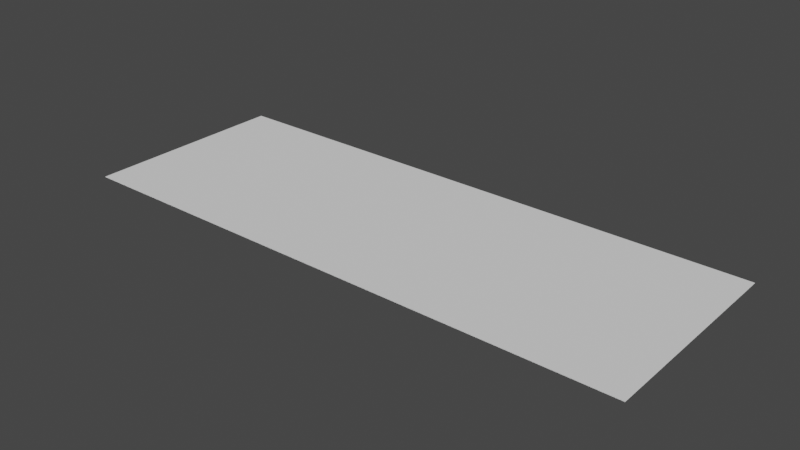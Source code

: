 # Source: Level_1_POC_StartArea.blend  (saved by Blender 2.83.18; exported with 4.5.12 LTS)
import bpy
from mathutils import Matrix  # noqa: F401  (used for matrix-valued properties, if any)

bpy.ops.wm.read_factory_settings(use_empty=True)
scene = bpy.context.scene
scene.name = 'Scene'

# ---- collections
col_collection = bpy.data.collections.new('Collection'); scene.collection.children.link(col_collection)

# ---- world
world_world = bpy.data.worlds.new('World'); scene.world = world_world
world_world.use_nodes = True; world_world.node_tree.nodes.clear()
_N = world_world.node_tree.nodes; _L = world_world.node_tree.links
n0 = _N.new('ShaderNodeOutputWorld'); n0.name = 'World Output'; n0.location = (300, 300)
n1 = _N.new('ShaderNodeBackground'); n1.name = 'Background'; n1.location = (10, 300)
n1.inputs[0].default_value = (0.05088, 0.05088, 0.05088, 1.0)
_L.new(n1.outputs[0], n0.inputs[0])
n0.is_active_output = True
world_world.color = (0.05088, 0.05088, 0.05088)
world_world.use_sun_shadow = False
world_world.sun_shadow_jitter_overblur = 0.0

# ---- meshes
me_cube_001 = bpy.data.meshes.new('Cube.001')
me_cube_001.from_pydata([(-80.32, 7.698, -2.06), (-49.75, 7.698, -2.06), (-55.87, 7.698, -2.06), (-61.98, 7.698, -2.06), (-68.09, 7.698, -2.06), (-74.21, 7.698, -2.06), (-80.32, -5.056, -2.06), (-49.75, -5.056, -2.06), (-55.87, -5.056, -2.06), (-61.98, -5.056, -2.06), (-68.09, -5.056, -2.06), (-74.21, -5.056, -2.06), (-68.09, 1.321, -2.06), (-61.98, 1.321, -2.06), (-74.21, 1.321, -2.06), (-49.75, 1.321, -2.06), (-80.32, 1.321, -2.06), (-55.87, 1.321, -2.06), (-61.98, 4.51, -2.06), (-45.43, 4.51, -2.06), (-68.09, 4.51, -2.06), (-74.21, 4.51, -2.06), (-49.75, 4.51, -2.06), (-80.32, 4.51, -2.06), (-55.87, 4.51, -2.06), (-68.09, -1.867, -2.06), (-74.21, -1.867, -2.06), (-49.75, -1.867, -2.06), (-80.32, -1.867, -2.06), (-55.87, -1.867, -2.06), (-61.98, -1.867, -2.06), (-45.43, 7.698, -2.06), (-45.43, -1.867, -2.06), (-45.43, 1.321, -2.06), (-45.43, -5.056, -2.06)], [], [(30, 25, 10, 9), (25, 26, 11, 10), (32, 27, 7, 34), (26, 28, 6, 11), (27, 29, 8, 7), (29, 30, 9, 8), (24, 18, 13, 17), (22, 24, 17, 15), (21, 23, 16, 14), (19, 22, 15, 33), (20, 21, 14, 12), (18, 20, 12, 13), (3, 4, 20, 18), (4, 5, 21, 20), (31, 1, 22, 19), (5, 0, 23, 21), (1, 2, 24, 22), (2, 3, 18, 24), (17, 13, 30, 29), (15, 17, 29, 27), (14, 16, 28, 26), (33, 15, 27, 32), (12, 14, 26, 25), (13, 12, 25, 30)])
me_cube_001.polygons.foreach_set('use_smooth', [True] * 24)
_uv = me_cube_001.uv_layers.new(name='UVMap')
_uv.uv.foreach_set('vector', [0.0, 0.0, 0.0, 0.0, 0.0, 0.0, 0.0, 0.0, 0.0, 0.0, 0.0, 0.0, 0.0, 0.0, 0.0, 0.0, 0.0, 0.0, 0.0, 0.0, 0.0, 0.0, 0.0, 0.0, 0.0, 0.0, 0.0, 0.0, 0.0, 0.0, 0.0, 0.0, 0.0, 0.0, 0.0, 0.0, 0.0, 0.0, 0.0, 0.0, 0.0, 0.0, 0.0, 0.0, 0.0, 0.0, 0.0, 0.0, 0.0, 0.0, 0.0, 0.0, 0.0, 0.0, 0.0, 0.0, 0.0, 0.0, 0.0, 0.0, 0.0, 0.0, 0.0, 0.0, 0.0, 0.0, 0.0, 0.0, 0.0, 0.0, 0.0, 0.0, 0.0, 0.0, 0.0, 0.0, 0.0, 0.0, 0.0, 0.0, 0.0, 0.0, 0.0, 0.0, 0.0, 0.0, 0.0, 0.0, 0.0, 0.0, 0.0, 0.0, 0.0, 0.0, 0.0, 0.0, 0.0, 0.0, 0.0, 0.0, 0.0, 0.0, 0.0, 0.0, 0.0, 0.0, 0.0, 0.0, 0.0, 0.0, 0.0, 0.0, 0.0, 0.0, 0.0, 0.0, 0.0, 0.0, 0.0, 0.0, 0.0, 0.0, 0.0, 0.0, 0.0, 0.0, 0.0, 0.0, 0.0, 0.0, 0.0, 0.0, 0.0, 0.0, 0.0, 0.0, 0.0, 0.0, 0.0, 0.0, 0.0, 0.0, 0.0, 0.0, 0.0, 0.0, 0.0, 0.0, 0.0, 0.0, 0.0, 0.0, 0.0, 0.0, 0.0, 0.0, 0.0, 0.0, 0.0, 0.0, 0.0, 0.0, 0.0, 0.0, 0.0, 0.0, 0.0, 0.0, 0.0, 0.0, 0.0, 0.0, 0.0, 0.0, 0.0, 0.0, 0.0, 0.0, 0.0, 0.0, 0.0, 0.0, 0.0, 0.0, 0.0, 0.0, 0.0, 0.0, 0.0, 0.0, 0.0, 0.0])
me_cube_001.use_remesh_fix_poles = True
me_cube_001.use_remesh_preserve_attributes = False
me_cube_001.use_mirror_vertex_groups = False
me_cube_001.update()
me_cube_015 = bpy.data.meshes.new('Cube.015')
me_cube_015.from_pydata([(-80.32, 7.698, -2.039), (-49.75, 7.698, -2.039), (-55.87, 7.698, -2.039), (-61.98, 7.698, -2.039), (-68.09, 7.698, -2.039), (-74.21, 7.698, -2.039), (-80.32, -5.056, -2.039), (-49.75, -5.056, -2.039), (-55.87, -5.056, -2.039), (-61.98, -5.056, -2.039), (-68.09, -5.056, -2.039), (-74.21, -5.056, -2.039), (-68.09, 1.321, -2.039), (-61.98, 1.321, -2.039), (-74.21, 1.321, -2.039), (-49.75, 1.321, -2.039), (-80.32, 1.321, -2.039), (-55.87, 1.321, -2.039), (-61.98, 4.51, -2.039), (-45.43, 4.51, -2.039), (-68.09, 4.51, -2.039), (-74.21, 4.51, -2.039), (-49.75, 4.51, -2.039), (-80.32, 4.51, -2.039), (-55.87, 4.51, -2.039), (-68.09, -1.867, -2.039), (-74.21, -1.867, -2.039), (-49.75, -1.867, -2.039), (-80.32, -1.867, -2.039), (-55.87, -1.867, -2.039), (-61.98, -1.867, -2.039), (-45.43, 7.698, -2.039), (-45.43, -1.867, -2.039), (-45.43, 1.321, -2.039), (-45.43, -5.056, -2.039)], [], [(30, 9, 10, 25), (25, 10, 11, 26), (32, 34, 7, 27), (26, 11, 6, 28), (27, 7, 8, 29), (29, 8, 9, 30), (24, 17, 13, 18), (22, 15, 17, 24), (21, 14, 16, 23), (19, 33, 15, 22), (20, 12, 14, 21), (18, 13, 12, 20), (3, 18, 20, 4), (4, 20, 21, 5), (31, 19, 22, 1), (5, 21, 23, 0), (1, 22, 24, 2), (2, 24, 18, 3), (17, 29, 30, 13), (15, 27, 29, 17), (14, 26, 28, 16), (33, 32, 27, 15), (12, 25, 26, 14), (13, 30, 25, 12)])
me_cube_015.polygons.foreach_set('use_smooth', [True] * 24)
_uv = me_cube_015.uv_layers.new(name='UVMap')
_uv.uv.foreach_set('vector', [0.0, 0.0, 0.0, 0.0, 0.0, 0.0, 0.0, 0.0, 0.0, 0.0, 0.0, 0.0, 0.0, 0.0, 0.0, 0.0, 0.0, 0.0, 0.0, 0.0, 0.0, 0.0, 0.0, 0.0, 0.0, 0.0, 0.0, 0.0, 0.0, 0.0, 0.0, 0.0, 0.0, 0.0, 0.0, 0.0, 0.0, 0.0, 0.0, 0.0, 0.0, 0.0, 0.0, 0.0, 0.0, 0.0, 0.0, 0.0, 0.0, 0.0, 0.0, 0.0, 0.0, 0.0, 0.0, 0.0, 0.0, 0.0, 0.0, 0.0, 0.0, 0.0, 0.0, 0.0, 0.0, 0.0, 0.0, 0.0, 0.0, 0.0, 0.0, 0.0, 0.0, 0.0, 0.0, 0.0, 0.0, 0.0, 0.0, 0.0, 0.0, 0.0, 0.0, 0.0, 0.0, 0.0, 0.0, 0.0, 0.0, 0.0, 0.0, 0.0, 0.0, 0.0, 0.0, 0.0, 0.0, 0.0, 0.0, 0.0, 0.0, 0.0, 0.0, 0.0, 0.0, 0.0, 0.0, 0.0, 0.0, 0.0, 0.0, 0.0, 0.0, 0.0, 0.0, 0.0, 0.0, 0.0, 0.0, 0.0, 0.0, 0.0, 0.0, 0.0, 0.0, 0.0, 0.0, 0.0, 0.0, 0.0, 0.0, 0.0, 0.0, 0.0, 0.0, 0.0, 0.0, 0.0, 0.0, 0.0, 0.0, 0.0, 0.0, 0.0, 0.0, 0.0, 0.0, 0.0, 0.0, 0.0, 0.0, 0.0, 0.0, 0.0, 0.0, 0.0, 0.0, 0.0, 0.0, 0.0, 0.0, 0.0, 0.0, 0.0, 0.0, 0.0, 0.0, 0.0, 0.0, 0.0, 0.0, 0.0, 0.0, 0.0, 0.0, 0.0, 0.0, 0.0, 0.0, 0.0, 0.0, 0.0, 0.0, 0.0, 0.0, 0.0, 0.0, 0.0, 0.0, 0.0, 0.0, 0.0])
me_cube_015.use_remesh_fix_poles = True
me_cube_015.use_remesh_preserve_attributes = False
me_cube_015.use_mirror_vertex_groups = False
me_cube_015.update()

# ---- objects
ob_earth = bpy.data.objects.new('Earth', me_cube_001)
ob_earthoutline = bpy.data.objects.new('EarthOutline', me_cube_015)

# ---- transforms, parenting, visibility, modifiers, constraints
ob_earth.location = (0.0, 0.0, 0.0)
ob_earth.lineart.crease_threshold = 0.0
ob_earthoutline.location = (0.0, 0.0, 0.0)
ob_earthoutline.lineart.crease_threshold = 0.0

# ---- collection membership
col_collection.objects.link(ob_earth)
col_collection.objects.link(ob_earthoutline)

# ---- scene / render settings (as saved in the file)
scene.frame_start = 1; scene.frame_end = 250; scene.frame_set(2)
scene.render.engine = 'BLENDER_EEVEE_NEXT'
scene.cycles.use_denoising = False
scene.cycles.samples = 128
scene.cycles.sampling_pattern = 'TABULATED_SOBOL'
scene.cycles.use_adaptive_sampling = False
scene.cycles.use_light_tree = False
scene.view_settings.view_transform = 'Filmic'
bpy.context.view_layer.update()

# ---- added for rendering (the .blend has no active camera and no usable light): camera, sun
cam_auto = bpy.data.cameras.new('AutoCamera')
cam_auto.lens = 50.0
cam_auto.sensor_width = 36.0
cam_auto.clip_end = 1000.0
ob_auto_camera = bpy.data.objects.new('AutoCamera', cam_auto)
scene.collection.objects.link(ob_auto_camera)
ob_auto_camera.location = (-28.5066, -39.9228, 25.4462)
ob_auto_camera.rotation_euler = (1.09748, -7.21219e-08, 0.694738)
scene.camera = ob_auto_camera
light_auto_sun = bpy.data.lights.new('AutoSun', 'SUN')
light_auto_sun.energy = 3.0
light_auto_sun.angle = 0.0523599
ob_auto_sun = bpy.data.objects.new('AutoSun', light_auto_sun)
scene.collection.objects.link(ob_auto_sun)
ob_auto_sun.rotation_euler = (0.872665, 0.174533, 0.523599)
bpy.context.view_layer.update()
